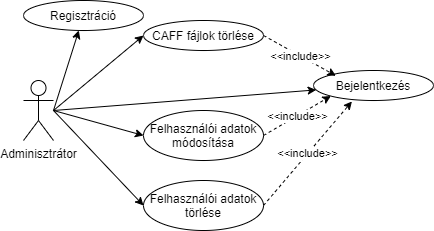

The diagram above was exported from draw.io. Its source (the exported page's mxGraphModel, read from the mxfile embedded in the PNG):
<mxGraphModel dx="813" dy="457" grid="1" gridSize="10" guides="1" tooltips="1" connect="1" arrows="1" fold="1" page="1" pageScale="1" pageWidth="850" pageHeight="1100" math="0" shadow="0">
  <root>
    <mxCell id="0" />
    <mxCell id="1" parent="0" />
    <mxCell id="cbjOA-2iycn83MKLAy3o-1" value="Adminisztrátor" style="shape=umlActor;verticalLabelPosition=bottom;verticalAlign=top;html=1;outlineConnect=0;" vertex="1" parent="1">
      <mxGeometry x="190" y="330" width="30" height="60" as="geometry" />
    </mxCell>
    <mxCell id="cbjOA-2iycn83MKLAy3o-4" value="" style="endArrow=classic;html=1;" edge="1" parent="1" target="cbjOA-2iycn83MKLAy3o-5">
      <mxGeometry width="50" height="50" relative="1" as="geometry">
        <mxPoint x="220" y="360" as="sourcePoint" />
        <mxPoint x="240" y="280" as="targetPoint" />
      </mxGeometry>
    </mxCell>
    <mxCell id="cbjOA-2iycn83MKLAy3o-5" value="Regisztráció" style="ellipse;whiteSpace=wrap;html=1;" vertex="1" parent="1">
      <mxGeometry x="190" y="250" width="120" height="30" as="geometry" />
    </mxCell>
    <mxCell id="cbjOA-2iycn83MKLAy3o-6" value="" style="endArrow=classic;html=1;" edge="1" parent="1" target="cbjOA-2iycn83MKLAy3o-7">
      <mxGeometry width="50" height="50" relative="1" as="geometry">
        <mxPoint x="220" y="360" as="sourcePoint" />
        <mxPoint x="440" y="360" as="targetPoint" />
      </mxGeometry>
    </mxCell>
    <mxCell id="cbjOA-2iycn83MKLAy3o-7" value="Bejelentkezés" style="ellipse;whiteSpace=wrap;html=1;" vertex="1" parent="1">
      <mxGeometry x="480" y="320" width="120" height="30" as="geometry" />
    </mxCell>
    <mxCell id="cbjOA-2iycn83MKLAy3o-8" value="" style="endArrow=classic;html=1;entryX=0;entryY=0.5;entryDx=0;entryDy=0;" edge="1" parent="1" target="cbjOA-2iycn83MKLAy3o-9">
      <mxGeometry width="50" height="50" relative="1" as="geometry">
        <mxPoint x="220" y="360" as="sourcePoint" />
        <mxPoint x="380" y="300" as="targetPoint" />
      </mxGeometry>
    </mxCell>
    <mxCell id="cbjOA-2iycn83MKLAy3o-9" value="CAFF fájlok törlése" style="ellipse;whiteSpace=wrap;html=1;" vertex="1" parent="1">
      <mxGeometry x="310" y="270" width="120" height="30" as="geometry" />
    </mxCell>
    <mxCell id="cbjOA-2iycn83MKLAy3o-10" value="Felhasználói adatok módosítása" style="ellipse;whiteSpace=wrap;html=1;" vertex="1" parent="1">
      <mxGeometry x="310" y="360" width="120" height="50" as="geometry" />
    </mxCell>
    <mxCell id="cbjOA-2iycn83MKLAy3o-11" value="" style="endArrow=classic;html=1;entryX=0;entryY=0.5;entryDx=0;entryDy=0;" edge="1" parent="1" target="cbjOA-2iycn83MKLAy3o-10">
      <mxGeometry width="50" height="50" relative="1" as="geometry">
        <mxPoint x="220" y="360" as="sourcePoint" />
        <mxPoint x="270" y="310" as="targetPoint" />
      </mxGeometry>
    </mxCell>
    <mxCell id="cbjOA-2iycn83MKLAy3o-12" value="" style="endArrow=classic;html=1;entryX=0;entryY=0.5;entryDx=0;entryDy=0;" edge="1" parent="1" target="cbjOA-2iycn83MKLAy3o-13">
      <mxGeometry width="50" height="50" relative="1" as="geometry">
        <mxPoint x="220" y="360" as="sourcePoint" />
        <mxPoint x="310" y="460" as="targetPoint" />
      </mxGeometry>
    </mxCell>
    <mxCell id="cbjOA-2iycn83MKLAy3o-13" value="Felhasználói adatok törlése" style="ellipse;whiteSpace=wrap;html=1;" vertex="1" parent="1">
      <mxGeometry x="310" y="430" width="120" height="50" as="geometry" />
    </mxCell>
    <mxCell id="cbjOA-2iycn83MKLAy3o-15" value="" style="endArrow=classic;html=1;dashed=1;exitX=1;exitY=0.5;exitDx=0;exitDy=0;entryX=0;entryY=1;entryDx=0;entryDy=0;" edge="1" parent="1" source="cbjOA-2iycn83MKLAy3o-10" target="cbjOA-2iycn83MKLAy3o-7">
      <mxGeometry relative="1" as="geometry">
        <mxPoint x="480" y="380" as="sourcePoint" />
        <mxPoint x="580" y="380" as="targetPoint" />
      </mxGeometry>
    </mxCell>
    <mxCell id="cbjOA-2iycn83MKLAy3o-16" value="&amp;lt;&amp;lt;include&amp;gt;&amp;gt;" style="edgeLabel;resizable=0;html=1;align=center;verticalAlign=middle;" connectable="0" vertex="1" parent="cbjOA-2iycn83MKLAy3o-15">
      <mxGeometry relative="1" as="geometry" />
    </mxCell>
    <mxCell id="cbjOA-2iycn83MKLAy3o-17" value="" style="endArrow=classic;html=1;dashed=1;exitX=1;exitY=0.5;exitDx=0;exitDy=0;entryX=0.187;entryY=0.176;entryDx=0;entryDy=0;entryPerimeter=0;" edge="1" parent="1" source="cbjOA-2iycn83MKLAy3o-9" target="cbjOA-2iycn83MKLAy3o-7">
      <mxGeometry relative="1" as="geometry">
        <mxPoint x="440" y="395" as="sourcePoint" />
        <mxPoint x="507.3710839211419" y="355.55573160047913" as="targetPoint" />
      </mxGeometry>
    </mxCell>
    <mxCell id="cbjOA-2iycn83MKLAy3o-18" value="&amp;lt;&amp;lt;include&amp;gt;&amp;gt;" style="edgeLabel;resizable=0;html=1;align=center;verticalAlign=middle;" connectable="0" vertex="1" parent="cbjOA-2iycn83MKLAy3o-17">
      <mxGeometry relative="1" as="geometry" />
    </mxCell>
    <mxCell id="cbjOA-2iycn83MKLAy3o-19" value="" style="endArrow=classic;html=1;dashed=1;exitX=1;exitY=0.5;exitDx=0;exitDy=0;entryX=0.32;entryY=1.033;entryDx=0;entryDy=0;entryPerimeter=0;" edge="1" parent="1" source="cbjOA-2iycn83MKLAy3o-13" target="cbjOA-2iycn83MKLAy3o-7">
      <mxGeometry relative="1" as="geometry">
        <mxPoint x="450" y="405" as="sourcePoint" />
        <mxPoint x="517.3710839211419" y="365.55573160047913" as="targetPoint" />
      </mxGeometry>
    </mxCell>
    <mxCell id="cbjOA-2iycn83MKLAy3o-20" value="&amp;lt;&amp;lt;include&amp;gt;&amp;gt;" style="edgeLabel;resizable=0;html=1;align=center;verticalAlign=middle;" connectable="0" vertex="1" parent="cbjOA-2iycn83MKLAy3o-19">
      <mxGeometry relative="1" as="geometry" />
    </mxCell>
  </root>
</mxGraphModel>